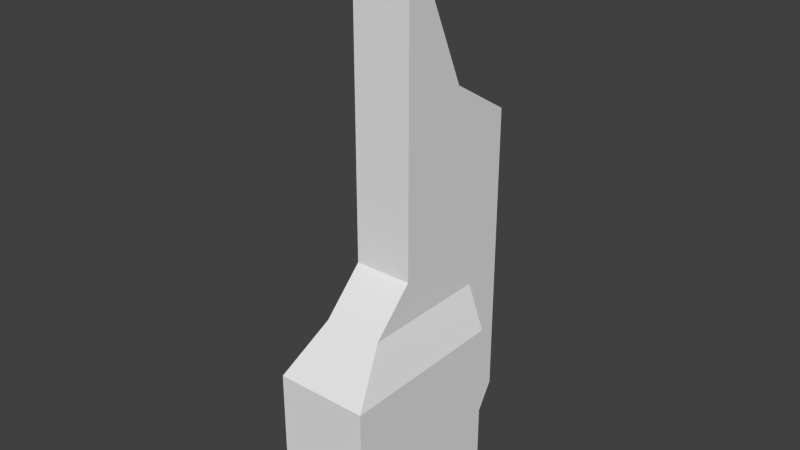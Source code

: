 # Source: SciPillar.blend  (saved by Blender 2.75.0; exported with 4.5.12 LTS)
import bpy
from mathutils import Matrix  # noqa: F401  (used for matrix-valued properties, if any)

bpy.ops.wm.read_factory_settings(use_empty=True)
scene = bpy.context.scene
scene.name = 'Scene'

# ---- collections
col_collection_1 = bpy.data.collections.new('Collection 1'); scene.collection.children.link(col_collection_1)

# ---- materials (node trees are filled in below, after node groups)
mat_material = bpy.data.materials.new('Material')
mat_material.alpha_threshold = 0.0
mat_material.use_transparent_shadow = False
mat_material.roughness = 0.5
mat_material.line_color = (0.0, 0.0, 0.0, 1.0)

# ---- material node trees

# ---- world
world_world = bpy.data.worlds.new('World'); scene.world = world_world
world_world.color = (0.05088, 0.05088, 0.05088)
world_world.use_sun_shadow = False
world_world.sun_shadow_jitter_overblur = 0.0
world_world.cycles.sampling_method = 'MANUAL'
world_world.cycles.sample_map_resolution = 256

# ---- meshes
me_cube = bpy.data.meshes.new('Cube')
me_cube.from_pydata([(0.5281, 1.0, -1.287), (0.5281, -1.0, -1.287), (-0.5281, -1.0, -1.287), (-0.5281, 1.0, -1.287), (0.5281, 1.0, 0.4871), (0.5281, -1.0, 0.4871), (-0.5281, -1.0, 0.4871), (-0.5281, 1.0, 0.4871), (0.3333, 1.0, -1.287), (-0.3333, 1.0, -1.287), (0.3333, 1.0, 1.0), (-0.3333, 1.0, 1.0), (0.5281, -0.5082, -1.287), (-0.5281, -0.5082, -1.287), (0.5281, -0.5082, 0.4871), (-0.5281, -0.5082, 0.4871), (0.3333, -0.5082, 1.0), (-0.3333, -0.5082, 1.0), (0.3333, -0.5082, -1.287), (-0.3333, -0.5082, -1.287), (0.3333, 1.47, -0.5297), (-0.3333, 1.47, -0.5297), (0.3333, 1.47, 1.47), (-0.3333, 1.47, 1.47), (0.3333, -0.03786, 1.47), (-0.3333, -0.03786, 1.47), (0.3333, 1.47, 2.883), (-0.3333, 1.47, 2.883), (0.3333, -0.03786, 5.093), (-0.3333, -0.03786, 5.093), (-0.5281, 0.2579, -1.287), (-0.5281, 0.2579, 0.4871), (0.3333, 0.2579, -1.287), (-0.3333, 0.2579, -1.287), (0.5281, 0.2579, -1.287), (0.5281, 0.2579, 0.4871), (0.3333, 0.2579, 1.0), (-0.3333, 0.2579, 1.0), (0.3333, 0.7282, 1.47), (-0.3333, 0.7282, 1.47), (0.3333, 0.7282, 3.334), (-0.3333, 0.7282, 3.334), (0.5281, 1.0, -0.4002), (0.5281, -1.0, -0.4002), (-0.5281, -1.0, -0.4002), (-0.5281, 1.0, -0.4002), (0.3333, 1.0, -0.1437), (-0.3333, 1.0, -0.1437), (-0.5281, -0.5082, -0.4002), (0.5281, -0.5082, -0.4002), (0.3333, 1.47, 0.4703), (-0.3333, 1.47, 0.4703), (0.5281, 0.2579, -0.4002), (-0.5281, 0.2579, -0.4002), (0.3333, -0.03786, 3.282), (-0.3333, -0.03786, 3.282), (0.3333, 1.47, 2.177), (-0.3333, 1.47, 2.177), (-0.3333, 0.7282, 2.402), (0.3333, 0.7282, 2.402)], [], [(49, 14, 5, 43), (53, 31, 7, 45), (47, 9, 3, 45), (42, 0, 8, 46), (36, 10, 22, 38), (16, 17, 6, 5), (6, 17, 15), (18, 1, 2, 19), (32, 18, 19, 33), (34, 12, 18, 32), (47, 11, 23, 51), (35, 36, 16, 14), (44, 6, 15, 48), (52, 35, 14, 49), (37, 31, 15, 17), (33, 19, 13, 30), (50, 20, 21, 51), (55, 54, 28, 29), (8, 9, 21, 20), (37, 17, 25, 39), (46, 8, 20, 50), (17, 16, 24, 25), (40, 41, 29, 28), (59, 56, 26, 40), (58, 55, 29, 41), (56, 57, 27, 26), (57, 58, 41, 27), (54, 59, 40, 28), (26, 27, 41, 40), (11, 37, 39, 23), (9, 33, 30, 3), (11, 7, 31, 37), (42, 4, 35, 52), (4, 10, 36, 35), (0, 34, 32, 8), (8, 32, 33, 9), (16, 36, 38, 24), (48, 15, 31, 53), (13, 48, 53, 30), (0, 42, 52, 34), (10, 46, 50, 22), (22, 50, 51, 23), (34, 52, 49, 12), (2, 44, 48, 13), (9, 47, 51, 21), (12, 1, 18), (4, 42, 46, 10), (11, 47, 45, 7), (30, 53, 45, 3), (14, 16, 5), (12, 49, 43, 1), (24, 38, 59, 54), (23, 39, 58, 57), (22, 23, 57, 56), (39, 25, 55, 58), (38, 22, 56, 59), (25, 24, 54, 55), (1, 43, 44, 2), (19, 2, 13), (43, 5, 6, 44)])
_uv = me_cube.uv_layers.new(name='UVMap')
_uv.uv.foreach_set('vector', [0.08868, 0.1297, 0.0646, 0.2459, 0.0002104, 0.2325, 0.02429, 0.1164, 0.5128, 0.1188, 0.5128, 0.2375, 0.4136, 0.2375, 0.4136, 0.1188, 0.9126, 0.1531, 0.9126, 0.0002104, 0.9386, 0.0002104, 0.9386, 0.1188, 0.9126, 0.4251, 0.9126, 0.3065, 0.9386, 0.3065, 0.9386, 0.4594, 0.15, 0.3385, 0.2472, 0.3586, 0.296, 0.433, 0.1988, 0.4128, 0.7966, 0.3325, 0.7074, 0.3325, 0.6814, 0.2375, 0.8226, 0.2375, 0.681, 0.2375, 0.6152, 0.3108, 0.6152, 0.2375, 0.4164, 0.9737, 0.3507, 0.9997, 0.3507, 0.8585, 0.4165, 0.8845, 0.5189, 0.9737, 0.4164, 0.9737, 0.4165, 0.8845, 0.5189, 0.8846, 0.5189, 0.9998, 0.4164, 0.9997, 0.4164, 0.9737, 0.5189, 0.9737, 0.4136, 0.1579, 0.4136, 0.3108, 0.3507, 0.3737, 0.3507, 0.24, 0.1649, 0.2667, 0.15, 0.3385, 0.04971, 0.3177, 0.0646, 0.2459, 0.681, 0.1188, 0.681, 0.2375, 0.6152, 0.2375, 0.6152, 0.1188, 0.189, 0.1505, 0.1649, 0.2667, 0.0646, 0.2459, 0.08868, 0.1297, 0.5128, 0.3108, 0.5128, 0.2375, 0.6152, 0.2375, 0.6152, 0.3108, 0.5189, 0.8846, 0.4165, 0.8845, 0.4165, 0.8585, 0.5189, 0.8585, 0.823, 0.2532, 0.823, 0.1195, 0.9122, 0.1195, 0.9122, 0.2532, 0.7074, 0.6636, 0.7966, 0.6636, 0.7966, 0.9058, 0.7074, 0.9058, 0.823, 0.0002104, 0.9122, 0.0002104, 0.9122, 0.1195, 0.823, 0.1195, 0.5128, 0.3108, 0.6152, 0.3108, 0.5523, 0.3737, 0.4499, 0.3737, 0.2782, 0.2089, 0.3092, 0.05917, 0.3503, 0.1711, 0.3231, 0.3021, 0.7074, 0.3325, 0.7966, 0.3325, 0.7966, 0.4214, 0.7074, 0.4214, 0.823, 0.6919, 0.9122, 0.6919, 0.9122, 0.9484, 0.823, 0.9484, 0.1735, 0.5349, 0.2768, 0.5255, 0.2576, 0.618, 0.1482, 0.6569, 0.4499, 0.4983, 0.5523, 0.6159, 0.5523, 0.8581, 0.4499, 0.6229, 0.823, 0.4813, 0.9122, 0.4813, 0.9122, 0.5758, 0.823, 0.5758, 0.3507, 0.4682, 0.4499, 0.4983, 0.4499, 0.6229, 0.3507, 0.5626, 0.04937, 0.6292, 0.1735, 0.5349, 0.1482, 0.6569, 0.0002107, 0.8663, 0.823, 0.5758, 0.9122, 0.5758, 0.9122, 0.6919, 0.823, 0.6919, 0.4136, 0.3108, 0.5128, 0.3108, 0.4499, 0.3737, 0.3507, 0.3737, 0.6181, 0.8846, 0.5189, 0.8846, 0.5189, 0.8585, 0.6181, 0.8586, 0.4136, 0.3108, 0.4136, 0.2375, 0.5128, 0.2375, 0.5128, 0.3108, 0.2861, 0.1706, 0.2621, 0.2868, 0.1649, 0.2667, 0.189, 0.1505, 0.2621, 0.2868, 0.2472, 0.3586, 0.15, 0.3385, 0.1649, 0.2667, 0.6181, 0.9998, 0.5189, 0.9998, 0.5189, 0.9737, 0.6181, 0.9737, 0.6181, 0.9737, 0.5189, 0.9737, 0.5189, 0.8846, 0.6181, 0.8846, 0.04971, 0.3177, 0.15, 0.3385, 0.1988, 0.4128, 0.09852, 0.392, 0.6152, 0.1188, 0.6152, 0.2375, 0.5128, 0.2375, 0.5128, 0.1188, 0.6152, 0.0002104, 0.6152, 0.1188, 0.5128, 0.1188, 0.5128, 0.0002105, 0.3102, 0.05449, 0.2861, 0.1706, 0.189, 0.1505, 0.213, 0.03435, 0.2472, 0.3586, 0.2782, 0.2089, 0.3231, 0.3021, 0.296, 0.433, 0.823, 0.3869, 0.823, 0.2532, 0.9122, 0.2532, 0.9122, 0.3869, 0.213, 0.03435, 0.189, 0.1505, 0.08868, 0.1297, 0.1128, 0.01356, 0.681, 0.0002104, 0.681, 0.1188, 0.6152, 0.1188, 0.6152, 0.0002104, 0.4136, 0.004989, 0.4136, 0.1579, 0.3507, 0.24, 0.3507, 0.1063, 0.4164, 0.9997, 0.3507, 0.9997, 0.4164, 0.9737, 0.9126, 0.5437, 0.9126, 0.4251, 0.9386, 0.4594, 0.9386, 0.6123, 0.9126, 0.306, 0.9126, 0.1531, 0.9386, 0.1188, 0.9386, 0.2375, 0.5128, 0.0002105, 0.5128, 0.1188, 0.4136, 0.1188, 0.4136, 0.0002105, 0.0646, 0.2459, 0.04971, 0.3177, 0.0002104, 0.2325, 0.1128, 0.01356, 0.08868, 0.1297, 0.02429, 0.1164, 0.04837, 0.0002104, 0.09852, 0.392, 0.1988, 0.4128, 0.1735, 0.5349, 0.04937, 0.6292, 0.3507, 0.3737, 0.4499, 0.3737, 0.4499, 0.4983, 0.3507, 0.4682, 0.823, 0.3869, 0.9122, 0.3869, 0.9122, 0.4813, 0.823, 0.4813, 0.4499, 0.3737, 0.5523, 0.3737, 0.5523, 0.6159, 0.4499, 0.4983, 0.1988, 0.4128, 0.296, 0.433, 0.2768, 0.5255, 0.1735, 0.5349, 0.7074, 0.4214, 0.7966, 0.4214, 0.7966, 0.6636, 0.7074, 0.6636, 0.8226, 0.0002104, 0.8226, 0.1188, 0.6814, 0.1188, 0.6814, 0.0002105, 0.4165, 0.8845, 0.3507, 0.8585, 0.4165, 0.8585, 0.8226, 0.1188, 0.8226, 0.2375, 0.6814, 0.2375, 0.6814, 0.1188])
me_cube.materials.append(mat_material)
me_cube.use_remesh_preserve_volume = False
me_cube.use_remesh_preserve_attributes = False
me_cube.use_mirror_vertex_groups = False
me_cube.update()

# ---- objects
ob_cube = bpy.data.objects.new('Cube', me_cube)

# ---- transforms, parenting, visibility, modifiers, constraints
ob_cube.location = (0.0, 0.0, 1.287)
ob_cube.lock_rotations_4d = False
ob_cube.empty_display_type = 'ARROWS'
ob_cube.lineart.crease_threshold = 0.0

# ---- collection membership
col_collection_1.objects.link(ob_cube)

# ---- scene / render settings (as saved in the file)
scene.frame_start = 1; scene.frame_end = 250; scene.frame_set(1)
scene.render.engine = 'BLENDER_EEVEE_NEXT'
scene.render.resolution_percentage = 50
scene.render.dither_intensity = 0.0
scene.cycles.use_denoising = False
scene.cycles.samples = 10
scene.cycles.sampling_pattern = 'TABULATED_SOBOL'
scene.cycles.light_sampling_threshold = 0.0
scene.cycles.use_adaptive_sampling = False
scene.cycles.use_light_tree = False
scene.cycles.blur_glossy = 0.0
scene.cycles.pixel_filter_type = 'GAUSSIAN'
scene.cycles.sample_clamp_indirect = 0.0
scene.view_settings.view_transform = 'Standard'
bpy.context.view_layer.update()

# ---- added for rendering (the .blend has no active camera and no usable light): camera, sun
cam_auto = bpy.data.cameras.new('AutoCamera')
cam_auto.lens = 50.0
cam_auto.sensor_width = 36.0
cam_auto.clip_end = 1000.0
ob_auto_camera = bpy.data.objects.new('AutoCamera', cam_auto)
scene.collection.objects.link(ob_auto_camera)
ob_auto_camera.location = (6.40522, -7.45109, 8.31431)
ob_auto_camera.rotation_euler = (1.09748, -7.21219e-08, 0.694738)
scene.camera = ob_auto_camera
light_auto_sun = bpy.data.lights.new('AutoSun', 'SUN')
light_auto_sun.energy = 3.0
light_auto_sun.angle = 0.0523599
ob_auto_sun = bpy.data.objects.new('AutoSun', light_auto_sun)
scene.collection.objects.link(ob_auto_sun)
ob_auto_sun.rotation_euler = (0.872665, 0.174533, 0.523599)
bpy.context.view_layer.update()
